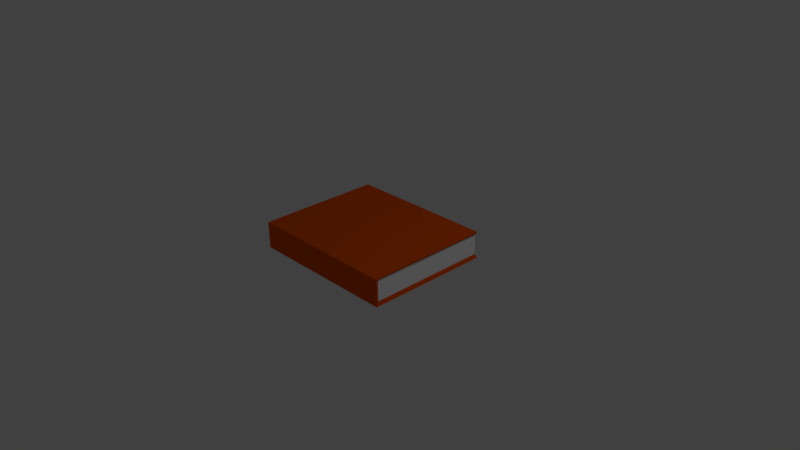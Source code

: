 # Source: konyv1.blend  (saved by Blender 2.70.0; exported with 4.5.12 LTS)
import bpy
from mathutils import Matrix  # noqa: F401  (used for matrix-valued properties, if any)

bpy.ops.wm.read_factory_settings(use_empty=True)
scene = bpy.context.scene
scene.name = 'Scene'

# ---- collections
col_collection_1 = bpy.data.collections.new('Collection 1'); scene.collection.children.link(col_collection_1)

# ---- materials (node trees are filled in below, after node groups)
mat_belso = bpy.data.materials.new('belso')
mat_belso.alpha_threshold = 0.0
mat_belso.roughness = 0.5
mat_belso.line_color = (0.0, 0.0, 0.0, 1.0)
mat_kulso = bpy.data.materials.new('kulso')
mat_kulso.alpha_threshold = 0.0
mat_kulso.roughness = 0.5
mat_kulso.line_color = (0.0, 0.0, 0.0, 1.0)

# ---- material node trees
mat_belso.use_nodes = True; mat_belso.node_tree.nodes.clear()
_N = mat_belso.node_tree.nodes; _L = mat_belso.node_tree.links
n0 = _N.new('ShaderNodeOutputMaterial'); n0.name = 'Material Output'; n0.location = (300, 300)
n1 = _N.new('ShaderNodeBsdfDiffuse'); n1.name = 'Diffuse BSDF'; n1.location = (10, 300)
n1.inputs[0].default_value = (1.0, 1.0, 1.0, 1.0)
_L.new(n1.outputs[0], n0.inputs[0])
n0.is_active_output = True
mat_kulso.use_nodes = True; mat_kulso.node_tree.nodes.clear()
_N = mat_kulso.node_tree.nodes; _L = mat_kulso.node_tree.links
n0 = _N.new('ShaderNodeOutputMaterial'); n0.name = 'Material Output'; n0.location = (300, 300)
n1 = _N.new('ShaderNodeBsdfDiffuse'); n1.name = 'Diffuse BSDF'; n1.location = (10, 300)
n1.inputs[0].default_value = (0.8, 0.09394, 0.0, 1.0)
_L.new(n1.outputs[0], n0.inputs[0])
n0.is_active_output = True

# ---- world
world_world = bpy.data.worlds.new('World'); scene.world = world_world
world_world.color = (0.05088, 0.05088, 0.05088)
world_world.use_sun_shadow = False
world_world.sun_shadow_jitter_overblur = 0.0
world_world.cycles.sampling_method = 'MANUAL'
world_world.cycles.sample_map_resolution = 256

# ---- cameras
cam_camera = bpy.data.cameras.new('Camera')
cam_camera.clip_end = 100.0
cam_camera.lens = 35.0
cam_camera.sensor_width = 32.0
cam_camera.sensor_height = 18.0
cam_camera.ortho_scale = 7.314
cam_camera.dof.focus_distance = 0.0

# ---- lights
light_lamp = bpy.data.lights.new('Lamp', 'POINT')
light_lamp.transmission_factor = 0.0
light_lamp.cutoff_distance = 30.0
light_lamp.energy = 100.0
light_lamp.shadow_buffer_clip_start = 1.001
light_lamp.shadow_soft_size = 0.1
light_lamp.shadow_maximum_resolution = 0.006
light_lamp.use_absolute_resolution = True
light_lamp.cycles.use_multiple_importance_sampling = False

# ---- meshes
me_cube = bpy.data.meshes.new('Cube')
me_cube.from_pydata([(1.0, 1.0, -1.0), (1.0, -1.0, -1.0), (-1.0, -1.0, -1.0), (-1.0, 1.0, -1.0), (1.0, 1.0, 1.0), (1.0, -1.0, 1.0), (-1.0, -1.0, 1.0), (-1.0, 1.0, 1.0), (1.035, 1.013, -1.317), (1.035, -1.07, -1.317), (-1.035, -1.07, -1.317), (-1.035, 1.013, -1.317), (1.035, 1.013, 1.317), (1.035, -1.07, 1.317), (-1.035, -1.07, 1.317), (-1.035, 1.013, 1.317)], [], [(5, 4, 12, 13), (4, 7, 15, 12), (0, 4, 5, 1), (7, 6, 14, 15), (2, 6, 7, 3), (4, 0, 3, 7), (8, 9, 10, 11), (12, 15, 14, 13), (9, 13, 14, 10), (6, 2, 10, 14), (2, 3, 11, 10), (1, 5, 13, 9), (3, 0, 8, 11), (0, 1, 9, 8)])
me_cube.polygons.foreach_set('material_index', [1, 1, 0, 1, 0, 0, 1, 1, 1, 1, 1, 1, 1, 1])
me_cube.materials.append(mat_belso)
me_cube.materials.append(mat_kulso)
me_cube.use_remesh_preserve_volume = False
me_cube.use_remesh_preserve_attributes = False
me_cube.use_mirror_vertex_groups = False
me_cube.update()

# ---- objects
ob_konyv1 = bpy.data.objects.new('konyv1', me_cube)
ob_lamp = bpy.data.objects.new('Lamp', light_lamp)
ob_camera = bpy.data.objects.new('Camera', cam_camera)

# ---- transforms, parenting, visibility, modifiers, constraints
ob_konyv1.location = (0.0, 0.0, 0.2152)
ob_konyv1.scale = (1.0, 0.8185, 0.1383)
ob_konyv1.lock_rotations_4d = False
ob_konyv1.empty_display_type = 'ARROWS'
ob_konyv1.lineart.crease_threshold = 0.0
ob_lamp.location = (4.076, 1.005, 5.904)
ob_lamp.rotation_euler = (0.6503, 0.05522, 1.866)
ob_lamp.lock_rotations_4d = False
ob_lamp.empty_display_type = 'ARROWS'
ob_lamp.color = (0.0, 0.0, 0.0, 0.0)
ob_lamp.lineart.crease_threshold = 0.0
ob_camera.location = (7.481, -6.508, 5.344)
ob_camera.rotation_euler = (1.109, 0.01082, 0.8149)
ob_camera.lock_rotations_4d = False
ob_camera.empty_display_type = 'ARROWS'
ob_camera.color = (0.0, 0.0, 0.0, 0.0)
ob_camera.display_type = 'WIRE'
ob_camera.lineart.crease_threshold = 0.0

# ---- collection membership
col_collection_1.objects.link(ob_konyv1)
col_collection_1.objects.link(ob_lamp)
col_collection_1.objects.link(ob_camera)

# ---- scene / render settings (as saved in the file)
scene.camera = ob_camera
scene.frame_start = 1; scene.frame_end = 250; scene.frame_set(1)
scene.render.engine = 'CYCLES'
scene.render.resolution_percentage = 50
scene.render.dither_intensity = 0.0
scene.cycles.use_denoising = False
scene.cycles.samples = 10
scene.cycles.sampling_pattern = 'TABULATED_SOBOL'
scene.cycles.light_sampling_threshold = 0.0
scene.cycles.use_adaptive_sampling = False
scene.cycles.use_light_tree = False
scene.cycles.blur_glossy = 0.0
scene.cycles.volume_bounces = 1
scene.cycles.pixel_filter_type = 'GAUSSIAN'
scene.cycles.sample_clamp_indirect = 0.0
scene.view_settings.view_transform = 'Standard'
bpy.context.view_layer.update()
